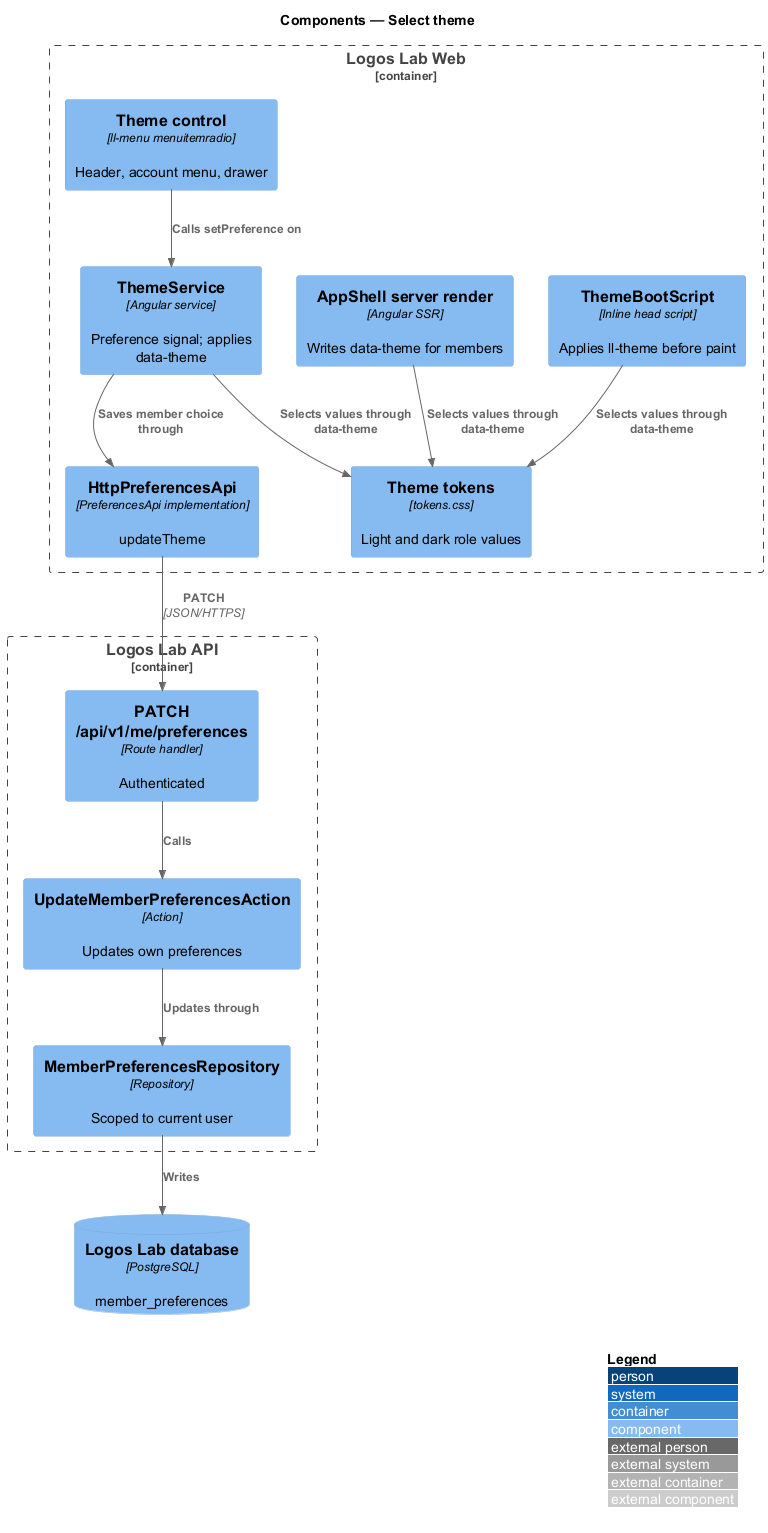

The diagram above was rendered by PlantUML. Its source (embedded in the PNG):
@startuml
!include <C4/C4_Component>
LAYOUT_WITH_LEGEND()
title Components — Select theme


Container_Boundary(web, "Logos Lab Web") {
  Component(boot, "ThemeBootScript", "Inline head script", "Applies ll-theme before paint")
  Component(ssr, "AppShell server render", "Angular SSR", "Writes data-theme for members")
  Component(svc, "ThemeService", "Angular service", "Preference signal; applies data-theme")
  Component(ctl, "Theme control", "ll-menu menuitemradio", "Header, account menu, drawer")
  Component(papi, "HttpPreferencesApi", "PreferencesApi implementation", "updateTheme")
  Component(tok, "Theme tokens", "tokens.css", "Light and dark role values")
}
Container_Boundary(api, "Logos Lab API") {
  Component(route, "PATCH /api/v1/me/preferences", "Route handler", "Authenticated")
  Component(act, "UpdateMemberPreferencesAction", "Action", "Updates own preferences")
  Component(repo, "MemberPreferencesRepository", "Repository", "Scoped to current user")
}
ComponentDb(db, "Logos Lab database", "PostgreSQL", "member_preferences")

Rel(ctl, svc, "Calls setPreference on")
Rel(svc, tok, "Selects values through data-theme")
Rel(boot, tok, "Selects values through data-theme")
Rel(ssr, tok, "Selects values through data-theme")
Rel(svc, papi, "Saves member choice through")
Rel(papi, route, "PATCH", "JSON/HTTPS")
Rel(route, act, "Calls")
Rel(act, repo, "Updates through")
Rel(repo, db, "Writes")
@enduml